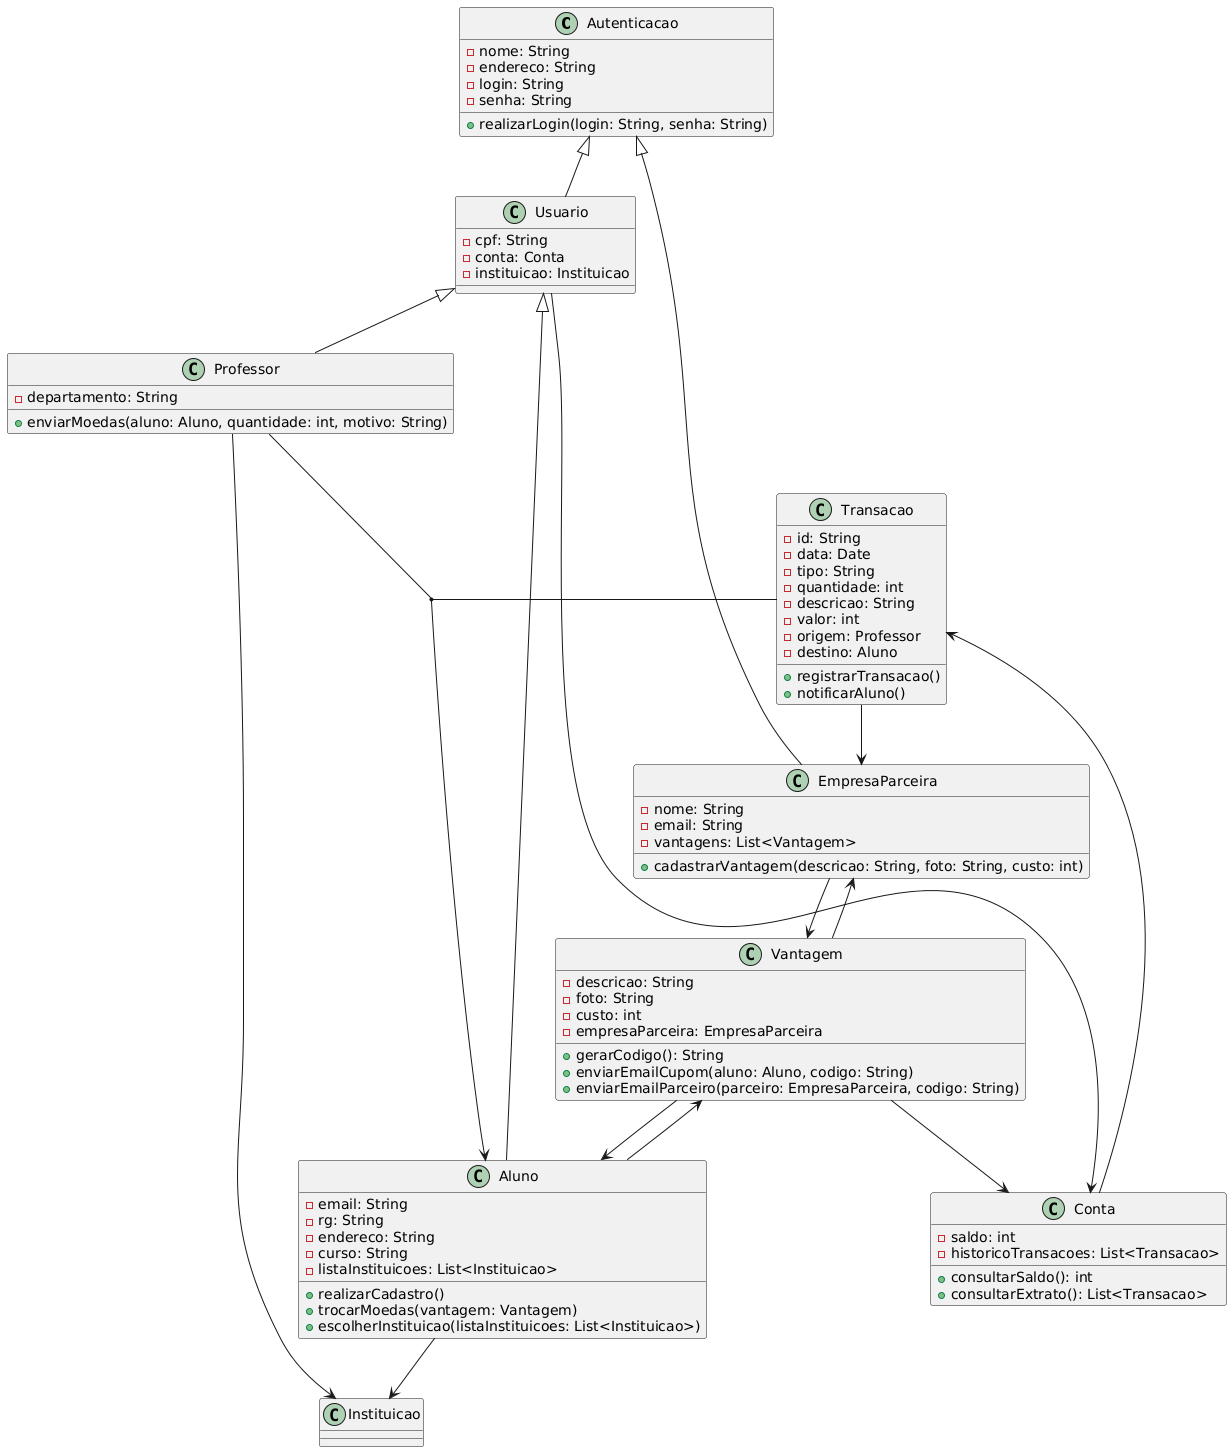

The diagram above was rendered by PlantUML. Its source (embedded in the PNG):
@startuml
class Autenticacao {
  - nome: String
  - endereco: String
  - login: String
  - senha: String
  + realizarLogin(login: String, senha: String)
}

class Usuario {
  - cpf: String
  - conta: Conta
  - instituicao: Instituicao
}

class Aluno {
  - email: String
  - rg: String
  - endereco: String
  - curso: String
  - listaInstituicoes: List<Instituicao>
  + realizarCadastro()
  + trocarMoedas(vantagem: Vantagem)
  + escolherInstituicao(listaInstituicoes: List<Instituicao>)
}

class Professor {
  - departamento: String
  + enviarMoedas(aluno: Aluno, quantidade: int, motivo: String)
}

class Instituicao {

}

class EmpresaParceira {
  - nome: String
  - email: String
  - vantagens: List<Vantagem>
  + cadastrarVantagem(descricao: String, foto: String, custo: int)
}

class Vantagem {
  - descricao: String
  - foto: String
  - custo: int
  - empresaParceira: EmpresaParceira
  + gerarCodigo(): String
  + enviarEmailCupom(aluno: Aluno, codigo: String)
  + enviarEmailParceiro(parceiro: EmpresaParceira, codigo: String)
}

class Transacao {
  - id: String
  - data: Date
  - tipo: String
  - quantidade: int
  - descricao: String
  - valor: int
  - origem: Professor
  - destino: Aluno
  + registrarTransacao()
  + notificarAluno()
}

class Conta {
  - saldo: int
  - historicoTransacoes: List<Transacao>
  + consultarSaldo(): int
  + consultarExtrato(): List<Transacao>
}

Usuario <|-- Aluno
Usuario <|-- Professor
Autenticacao <|-- Usuario
Autenticacao <|-- EmpresaParceira

Aluno --> Instituicao 
Professor --> Instituicao
Usuario --> Conta
EmpresaParceira --> Vantagem
Aluno --> Vantagem 
Conta --> Transacao
Professor --> Aluno
(Professor, Aluno) -- Transacao
Transacao --> EmpresaParceira
Vantagem --> Conta 
Vantagem --> EmpresaParceira 
Vantagem --> Aluno
@enduml